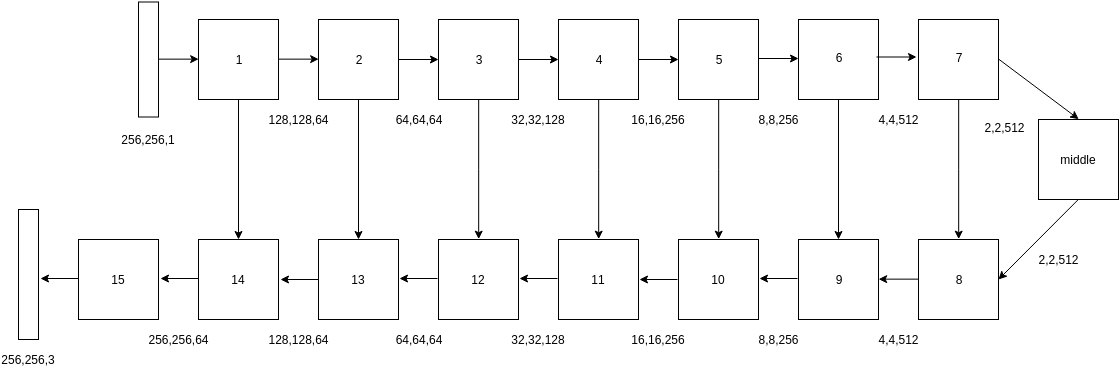

The diagram above was exported from draw.io. Its source (the exported page's mxGraphModel, read from the mxfile embedded in the PNG):
<mxGraphModel dx="2021" dy="1698" grid="1" gridSize="10" guides="1" tooltips="1" connect="1" arrows="1" fold="1" page="1" pageScale="1" pageWidth="827" pageHeight="1169" math="0" shadow="0">
  <root>
    <mxCell id="0" />
    <mxCell id="1" parent="0" />
    <mxCell id="O9sCFQ4_Dc3_shx6Iaxs-86" style="edgeStyle=orthogonalEdgeStyle;rounded=0;orthogonalLoop=1;jettySize=auto;html=1;" edge="1" parent="1" source="O9sCFQ4_Dc3_shx6Iaxs-1" target="O9sCFQ4_Dc3_shx6Iaxs-15">
      <mxGeometry relative="1" as="geometry" />
    </mxCell>
    <mxCell id="O9sCFQ4_Dc3_shx6Iaxs-1" value="" style="whiteSpace=wrap;html=1;aspect=fixed;" vertex="1" parent="1">
      <mxGeometry x="40" y="-100" width="80" height="80" as="geometry" />
    </mxCell>
    <mxCell id="O9sCFQ4_Dc3_shx6Iaxs-85" style="edgeStyle=orthogonalEdgeStyle;rounded=0;orthogonalLoop=1;jettySize=auto;html=1;" edge="1" parent="1" source="O9sCFQ4_Dc3_shx6Iaxs-2" target="O9sCFQ4_Dc3_shx6Iaxs-14">
      <mxGeometry relative="1" as="geometry" />
    </mxCell>
    <mxCell id="O9sCFQ4_Dc3_shx6Iaxs-2" value="" style="whiteSpace=wrap;html=1;aspect=fixed;" vertex="1" parent="1">
      <mxGeometry x="160" y="-100" width="80" height="80" as="geometry" />
    </mxCell>
    <mxCell id="O9sCFQ4_Dc3_shx6Iaxs-84" style="edgeStyle=orthogonalEdgeStyle;rounded=0;orthogonalLoop=1;jettySize=auto;html=1;entryX=0.5;entryY=0;entryDx=0;entryDy=0;" edge="1" parent="1" source="O9sCFQ4_Dc3_shx6Iaxs-3" target="O9sCFQ4_Dc3_shx6Iaxs-13">
      <mxGeometry relative="1" as="geometry" />
    </mxCell>
    <mxCell id="O9sCFQ4_Dc3_shx6Iaxs-3" value="" style="whiteSpace=wrap;html=1;aspect=fixed;" vertex="1" parent="1">
      <mxGeometry x="280" y="-100" width="80" height="80" as="geometry" />
    </mxCell>
    <mxCell id="O9sCFQ4_Dc3_shx6Iaxs-83" style="edgeStyle=orthogonalEdgeStyle;rounded=0;orthogonalLoop=1;jettySize=auto;html=1;entryX=0.5;entryY=0;entryDx=0;entryDy=0;" edge="1" parent="1" source="O9sCFQ4_Dc3_shx6Iaxs-4" target="O9sCFQ4_Dc3_shx6Iaxs-12">
      <mxGeometry relative="1" as="geometry" />
    </mxCell>
    <mxCell id="O9sCFQ4_Dc3_shx6Iaxs-4" value="" style="whiteSpace=wrap;html=1;aspect=fixed;" vertex="1" parent="1">
      <mxGeometry x="400" y="-100" width="80" height="80" as="geometry" />
    </mxCell>
    <mxCell id="O9sCFQ4_Dc3_shx6Iaxs-82" style="edgeStyle=orthogonalEdgeStyle;rounded=0;orthogonalLoop=1;jettySize=auto;html=1;entryX=0.5;entryY=0;entryDx=0;entryDy=0;" edge="1" parent="1" source="O9sCFQ4_Dc3_shx6Iaxs-5" target="O9sCFQ4_Dc3_shx6Iaxs-11">
      <mxGeometry relative="1" as="geometry" />
    </mxCell>
    <mxCell id="O9sCFQ4_Dc3_shx6Iaxs-5" value="" style="whiteSpace=wrap;html=1;aspect=fixed;" vertex="1" parent="1">
      <mxGeometry x="520" y="-100" width="80" height="80" as="geometry" />
    </mxCell>
    <mxCell id="O9sCFQ4_Dc3_shx6Iaxs-81" style="edgeStyle=orthogonalEdgeStyle;rounded=0;orthogonalLoop=1;jettySize=auto;html=1;" edge="1" parent="1" source="O9sCFQ4_Dc3_shx6Iaxs-6" target="O9sCFQ4_Dc3_shx6Iaxs-10">
      <mxGeometry relative="1" as="geometry" />
    </mxCell>
    <mxCell id="O9sCFQ4_Dc3_shx6Iaxs-6" value="" style="whiteSpace=wrap;html=1;aspect=fixed;" vertex="1" parent="1">
      <mxGeometry x="640" y="-100" width="80" height="80" as="geometry" />
    </mxCell>
    <mxCell id="O9sCFQ4_Dc3_shx6Iaxs-79" style="edgeStyle=orthogonalEdgeStyle;rounded=0;orthogonalLoop=1;jettySize=auto;html=1;entryX=0.5;entryY=0;entryDx=0;entryDy=0;" edge="1" parent="1" source="O9sCFQ4_Dc3_shx6Iaxs-7" target="O9sCFQ4_Dc3_shx6Iaxs-9">
      <mxGeometry relative="1" as="geometry">
        <mxPoint x="800" y="110" as="targetPoint" />
      </mxGeometry>
    </mxCell>
    <mxCell id="O9sCFQ4_Dc3_shx6Iaxs-7" value="" style="whiteSpace=wrap;html=1;aspect=fixed;" vertex="1" parent="1">
      <mxGeometry x="760" y="-100" width="80" height="80" as="geometry" />
    </mxCell>
    <mxCell id="O9sCFQ4_Dc3_shx6Iaxs-8" value="" style="whiteSpace=wrap;html=1;aspect=fixed;" vertex="1" parent="1">
      <mxGeometry x="880" width="80" height="80" as="geometry" />
    </mxCell>
    <mxCell id="O9sCFQ4_Dc3_shx6Iaxs-9" value="" style="whiteSpace=wrap;html=1;aspect=fixed;" vertex="1" parent="1">
      <mxGeometry x="760" y="120" width="80" height="80" as="geometry" />
    </mxCell>
    <mxCell id="O9sCFQ4_Dc3_shx6Iaxs-10" value="" style="whiteSpace=wrap;html=1;aspect=fixed;" vertex="1" parent="1">
      <mxGeometry x="640" y="120" width="80" height="80" as="geometry" />
    </mxCell>
    <mxCell id="O9sCFQ4_Dc3_shx6Iaxs-11" value="" style="whiteSpace=wrap;html=1;aspect=fixed;" vertex="1" parent="1">
      <mxGeometry x="520" y="120" width="80" height="80" as="geometry" />
    </mxCell>
    <mxCell id="O9sCFQ4_Dc3_shx6Iaxs-12" value="" style="whiteSpace=wrap;html=1;aspect=fixed;" vertex="1" parent="1">
      <mxGeometry x="400" y="120" width="80" height="80" as="geometry" />
    </mxCell>
    <mxCell id="O9sCFQ4_Dc3_shx6Iaxs-13" value="" style="whiteSpace=wrap;html=1;aspect=fixed;" vertex="1" parent="1">
      <mxGeometry x="280" y="120" width="80" height="80" as="geometry" />
    </mxCell>
    <mxCell id="O9sCFQ4_Dc3_shx6Iaxs-14" value="" style="whiteSpace=wrap;html=1;aspect=fixed;" vertex="1" parent="1">
      <mxGeometry x="160" y="120" width="80" height="80" as="geometry" />
    </mxCell>
    <mxCell id="O9sCFQ4_Dc3_shx6Iaxs-15" value="" style="whiteSpace=wrap;html=1;aspect=fixed;" vertex="1" parent="1">
      <mxGeometry x="40" y="120" width="80" height="80" as="geometry" />
    </mxCell>
    <mxCell id="O9sCFQ4_Dc3_shx6Iaxs-18" value="" style="rounded=0;whiteSpace=wrap;html=1;" vertex="1" parent="1">
      <mxGeometry x="-20" y="-117.5" width="20" height="115" as="geometry" />
    </mxCell>
    <mxCell id="O9sCFQ4_Dc3_shx6Iaxs-20" value="" style="rounded=0;whiteSpace=wrap;html=1;" vertex="1" parent="1">
      <mxGeometry x="-140" y="90" width="20" height="130" as="geometry" />
    </mxCell>
    <mxCell id="O9sCFQ4_Dc3_shx6Iaxs-21" value="" style="whiteSpace=wrap;html=1;aspect=fixed;" vertex="1" parent="1">
      <mxGeometry x="-80" y="120" width="80" height="80" as="geometry" />
    </mxCell>
    <mxCell id="O9sCFQ4_Dc3_shx6Iaxs-23" value="256,256,1&lt;br&gt;" style="text;html=1;strokeColor=none;fillColor=none;align=center;verticalAlign=middle;whiteSpace=wrap;rounded=0;" vertex="1" parent="1">
      <mxGeometry x="-30" y="10" width="40" height="20" as="geometry" />
    </mxCell>
    <mxCell id="O9sCFQ4_Dc3_shx6Iaxs-24" value="128,128,64" style="text;html=1;strokeColor=none;fillColor=none;align=center;verticalAlign=middle;whiteSpace=wrap;rounded=0;" vertex="1" parent="1">
      <mxGeometry x="120" y="-10" width="40" height="20" as="geometry" />
    </mxCell>
    <mxCell id="O9sCFQ4_Dc3_shx6Iaxs-25" value="64,64,64" style="text;html=1;strokeColor=none;fillColor=none;align=center;verticalAlign=middle;whiteSpace=wrap;rounded=0;" vertex="1" parent="1">
      <mxGeometry x="240" y="-10" width="40" height="20" as="geometry" />
    </mxCell>
    <mxCell id="O9sCFQ4_Dc3_shx6Iaxs-26" value="32,32,128" style="text;html=1;strokeColor=none;fillColor=none;align=center;verticalAlign=middle;whiteSpace=wrap;rounded=0;" vertex="1" parent="1">
      <mxGeometry x="360" y="-10" width="40" height="20" as="geometry" />
    </mxCell>
    <mxCell id="O9sCFQ4_Dc3_shx6Iaxs-27" value="16,16,256" style="text;html=1;strokeColor=none;fillColor=none;align=center;verticalAlign=middle;whiteSpace=wrap;rounded=0;" vertex="1" parent="1">
      <mxGeometry x="480" y="-10" width="40" height="20" as="geometry" />
    </mxCell>
    <mxCell id="O9sCFQ4_Dc3_shx6Iaxs-28" value="8,8,256" style="text;html=1;strokeColor=none;fillColor=none;align=center;verticalAlign=middle;whiteSpace=wrap;rounded=0;" vertex="1" parent="1">
      <mxGeometry x="600" y="-10" width="40" height="20" as="geometry" />
    </mxCell>
    <mxCell id="O9sCFQ4_Dc3_shx6Iaxs-29" value="4,4,512" style="text;html=1;strokeColor=none;fillColor=none;align=center;verticalAlign=middle;whiteSpace=wrap;rounded=0;" vertex="1" parent="1">
      <mxGeometry x="720" y="-10" width="40" height="20" as="geometry" />
    </mxCell>
    <mxCell id="O9sCFQ4_Dc3_shx6Iaxs-30" value="2,2,512" style="text;html=1;strokeColor=none;fillColor=none;align=center;verticalAlign=middle;whiteSpace=wrap;rounded=0;" vertex="1" parent="1">
      <mxGeometry x="827" y="-2.5" width="40" height="20" as="geometry" />
    </mxCell>
    <mxCell id="O9sCFQ4_Dc3_shx6Iaxs-31" value="2,2,512" style="text;html=1;strokeColor=none;fillColor=none;align=center;verticalAlign=middle;whiteSpace=wrap;rounded=0;" vertex="1" parent="1">
      <mxGeometry x="880" y="130" width="40" height="20" as="geometry" />
    </mxCell>
    <mxCell id="O9sCFQ4_Dc3_shx6Iaxs-32" value="4,4,512" style="text;html=1;strokeColor=none;fillColor=none;align=center;verticalAlign=middle;whiteSpace=wrap;rounded=0;" vertex="1" parent="1">
      <mxGeometry x="720" y="210" width="40" height="20" as="geometry" />
    </mxCell>
    <mxCell id="O9sCFQ4_Dc3_shx6Iaxs-33" value="8,8,256" style="text;html=1;strokeColor=none;fillColor=none;align=center;verticalAlign=middle;whiteSpace=wrap;rounded=0;" vertex="1" parent="1">
      <mxGeometry x="600" y="210" width="40" height="20" as="geometry" />
    </mxCell>
    <mxCell id="O9sCFQ4_Dc3_shx6Iaxs-34" value="16,16,256" style="text;html=1;strokeColor=none;fillColor=none;align=center;verticalAlign=middle;whiteSpace=wrap;rounded=0;" vertex="1" parent="1">
      <mxGeometry x="480" y="210" width="40" height="20" as="geometry" />
    </mxCell>
    <mxCell id="O9sCFQ4_Dc3_shx6Iaxs-35" value="32,32,128" style="text;html=1;strokeColor=none;fillColor=none;align=center;verticalAlign=middle;whiteSpace=wrap;rounded=0;" vertex="1" parent="1">
      <mxGeometry x="360" y="210" width="40" height="20" as="geometry" />
    </mxCell>
    <mxCell id="O9sCFQ4_Dc3_shx6Iaxs-36" value="64,64,64" style="text;html=1;strokeColor=none;fillColor=none;align=center;verticalAlign=middle;whiteSpace=wrap;rounded=0;" vertex="1" parent="1">
      <mxGeometry x="240" y="210" width="40" height="20" as="geometry" />
    </mxCell>
    <mxCell id="O9sCFQ4_Dc3_shx6Iaxs-37" value="128,128,64" style="text;html=1;strokeColor=none;fillColor=none;align=center;verticalAlign=middle;whiteSpace=wrap;rounded=0;" vertex="1" parent="1">
      <mxGeometry x="120" y="210" width="40" height="20" as="geometry" />
    </mxCell>
    <mxCell id="O9sCFQ4_Dc3_shx6Iaxs-38" value="1&lt;br&gt;" style="text;html=1;strokeColor=none;fillColor=none;align=center;verticalAlign=middle;whiteSpace=wrap;rounded=0;" vertex="1" parent="1">
      <mxGeometry x="60" y="-70" width="40" height="20" as="geometry" />
    </mxCell>
    <mxCell id="O9sCFQ4_Dc3_shx6Iaxs-39" value="2" style="text;html=1;strokeColor=none;fillColor=none;align=center;verticalAlign=middle;whiteSpace=wrap;rounded=0;" vertex="1" parent="1">
      <mxGeometry x="180" y="-70" width="40" height="20" as="geometry" />
    </mxCell>
    <mxCell id="O9sCFQ4_Dc3_shx6Iaxs-40" value="3" style="text;html=1;strokeColor=none;fillColor=none;align=center;verticalAlign=middle;whiteSpace=wrap;rounded=0;" vertex="1" parent="1">
      <mxGeometry x="300" y="-70" width="40" height="20" as="geometry" />
    </mxCell>
    <mxCell id="O9sCFQ4_Dc3_shx6Iaxs-41" value="4" style="text;html=1;strokeColor=none;fillColor=none;align=center;verticalAlign=middle;whiteSpace=wrap;rounded=0;" vertex="1" parent="1">
      <mxGeometry x="420" y="-70" width="40" height="20" as="geometry" />
    </mxCell>
    <mxCell id="O9sCFQ4_Dc3_shx6Iaxs-42" value="5" style="text;html=1;strokeColor=none;fillColor=none;align=center;verticalAlign=middle;whiteSpace=wrap;rounded=0;" vertex="1" parent="1">
      <mxGeometry x="540" y="-70" width="40" height="20" as="geometry" />
    </mxCell>
    <mxCell id="O9sCFQ4_Dc3_shx6Iaxs-43" value="6" style="text;html=1;strokeColor=none;fillColor=none;align=center;verticalAlign=middle;whiteSpace=wrap;rounded=0;" vertex="1" parent="1">
      <mxGeometry x="660" y="-72.5" width="40" height="20" as="geometry" />
    </mxCell>
    <mxCell id="O9sCFQ4_Dc3_shx6Iaxs-44" value="7" style="text;html=1;strokeColor=none;fillColor=none;align=center;verticalAlign=middle;whiteSpace=wrap;rounded=0;" vertex="1" parent="1">
      <mxGeometry x="780" y="-72.5" width="40" height="20" as="geometry" />
    </mxCell>
    <mxCell id="O9sCFQ4_Dc3_shx6Iaxs-45" value="middle" style="text;html=1;strokeColor=none;fillColor=none;align=center;verticalAlign=middle;whiteSpace=wrap;rounded=0;" vertex="1" parent="1">
      <mxGeometry x="900" y="30" width="40" height="20" as="geometry" />
    </mxCell>
    <mxCell id="O9sCFQ4_Dc3_shx6Iaxs-46" value="8" style="text;html=1;strokeColor=none;fillColor=none;align=center;verticalAlign=middle;whiteSpace=wrap;rounded=0;" vertex="1" parent="1">
      <mxGeometry x="780" y="150" width="40" height="20" as="geometry" />
    </mxCell>
    <mxCell id="O9sCFQ4_Dc3_shx6Iaxs-47" value="9" style="text;html=1;strokeColor=none;fillColor=none;align=center;verticalAlign=middle;whiteSpace=wrap;rounded=0;" vertex="1" parent="1">
      <mxGeometry x="660" y="150" width="40" height="20" as="geometry" />
    </mxCell>
    <mxCell id="O9sCFQ4_Dc3_shx6Iaxs-48" value="10" style="text;html=1;strokeColor=none;fillColor=none;align=center;verticalAlign=middle;whiteSpace=wrap;rounded=0;" vertex="1" parent="1">
      <mxGeometry x="540" y="150" width="40" height="20" as="geometry" />
    </mxCell>
    <mxCell id="O9sCFQ4_Dc3_shx6Iaxs-49" value="11" style="text;html=1;strokeColor=none;fillColor=none;align=center;verticalAlign=middle;whiteSpace=wrap;rounded=0;" vertex="1" parent="1">
      <mxGeometry x="420" y="150" width="40" height="20" as="geometry" />
    </mxCell>
    <mxCell id="O9sCFQ4_Dc3_shx6Iaxs-50" value="12" style="text;html=1;strokeColor=none;fillColor=none;align=center;verticalAlign=middle;whiteSpace=wrap;rounded=0;" vertex="1" parent="1">
      <mxGeometry x="300" y="150" width="40" height="20" as="geometry" />
    </mxCell>
    <mxCell id="O9sCFQ4_Dc3_shx6Iaxs-51" value="13" style="text;html=1;strokeColor=none;fillColor=none;align=center;verticalAlign=middle;whiteSpace=wrap;rounded=0;" vertex="1" parent="1">
      <mxGeometry x="180" y="150" width="40" height="20" as="geometry" />
    </mxCell>
    <mxCell id="O9sCFQ4_Dc3_shx6Iaxs-52" value="14" style="text;html=1;strokeColor=none;fillColor=none;align=center;verticalAlign=middle;whiteSpace=wrap;rounded=0;" vertex="1" parent="1">
      <mxGeometry x="60" y="150" width="40" height="20" as="geometry" />
    </mxCell>
    <mxCell id="O9sCFQ4_Dc3_shx6Iaxs-53" value="15" style="text;html=1;strokeColor=none;fillColor=none;align=center;verticalAlign=middle;whiteSpace=wrap;rounded=0;" vertex="1" parent="1">
      <mxGeometry x="-60" y="150" width="40" height="20" as="geometry" />
    </mxCell>
    <mxCell id="O9sCFQ4_Dc3_shx6Iaxs-54" value="256,256,64" style="text;html=1;strokeColor=none;fillColor=none;align=center;verticalAlign=middle;whiteSpace=wrap;rounded=0;" vertex="1" parent="1">
      <mxGeometry y="210" width="40" height="20" as="geometry" />
    </mxCell>
    <mxCell id="O9sCFQ4_Dc3_shx6Iaxs-55" value="256,256,3" style="text;html=1;strokeColor=none;fillColor=none;align=center;verticalAlign=middle;whiteSpace=wrap;rounded=0;" vertex="1" parent="1">
      <mxGeometry x="-150" y="230" width="40" height="20" as="geometry" />
    </mxCell>
    <mxCell id="O9sCFQ4_Dc3_shx6Iaxs-56" value="" style="endArrow=classic;html=1;exitX=1;exitY=0.5;exitDx=0;exitDy=0;entryX=0;entryY=0.5;entryDx=0;entryDy=0;" edge="1" parent="1" source="O9sCFQ4_Dc3_shx6Iaxs-1" target="O9sCFQ4_Dc3_shx6Iaxs-2">
      <mxGeometry width="50" height="50" relative="1" as="geometry">
        <mxPoint x="-90" y="310" as="sourcePoint" />
        <mxPoint x="-40" y="260" as="targetPoint" />
      </mxGeometry>
    </mxCell>
    <mxCell id="O9sCFQ4_Dc3_shx6Iaxs-57" value="" style="endArrow=classic;html=1;exitX=1;exitY=0.5;exitDx=0;exitDy=0;entryX=0;entryY=0.5;entryDx=0;entryDy=0;" edge="1" parent="1" source="O9sCFQ4_Dc3_shx6Iaxs-18" target="O9sCFQ4_Dc3_shx6Iaxs-1">
      <mxGeometry width="50" height="50" relative="1" as="geometry">
        <mxPoint x="10" y="-10" as="sourcePoint" />
        <mxPoint x="60" y="-60" as="targetPoint" />
      </mxGeometry>
    </mxCell>
    <mxCell id="O9sCFQ4_Dc3_shx6Iaxs-58" value="" style="endArrow=classic;html=1;exitX=1;exitY=0.5;exitDx=0;exitDy=0;entryX=0;entryY=0.5;entryDx=0;entryDy=0;" edge="1" parent="1">
      <mxGeometry width="50" height="50" relative="1" as="geometry">
        <mxPoint x="240" y="-60" as="sourcePoint" />
        <mxPoint x="280" y="-60" as="targetPoint" />
      </mxGeometry>
    </mxCell>
    <mxCell id="O9sCFQ4_Dc3_shx6Iaxs-59" value="" style="endArrow=classic;html=1;exitX=1;exitY=0.5;exitDx=0;exitDy=0;entryX=0;entryY=0.5;entryDx=0;entryDy=0;" edge="1" parent="1">
      <mxGeometry width="50" height="50" relative="1" as="geometry">
        <mxPoint x="360" y="-60" as="sourcePoint" />
        <mxPoint x="400" y="-60" as="targetPoint" />
      </mxGeometry>
    </mxCell>
    <mxCell id="O9sCFQ4_Dc3_shx6Iaxs-60" value="" style="endArrow=classic;html=1;exitX=1;exitY=0.5;exitDx=0;exitDy=0;entryX=0;entryY=0.5;entryDx=0;entryDy=0;" edge="1" parent="1">
      <mxGeometry width="50" height="50" relative="1" as="geometry">
        <mxPoint x="480" y="-60" as="sourcePoint" />
        <mxPoint x="520" y="-60" as="targetPoint" />
      </mxGeometry>
    </mxCell>
    <mxCell id="O9sCFQ4_Dc3_shx6Iaxs-61" value="" style="endArrow=classic;html=1;exitX=1;exitY=0.5;exitDx=0;exitDy=0;entryX=0;entryY=0.5;entryDx=0;entryDy=0;" edge="1" parent="1">
      <mxGeometry width="50" height="50" relative="1" as="geometry">
        <mxPoint x="600" y="-61" as="sourcePoint" />
        <mxPoint x="640" y="-61" as="targetPoint" />
      </mxGeometry>
    </mxCell>
    <mxCell id="O9sCFQ4_Dc3_shx6Iaxs-62" value="" style="endArrow=classic;html=1;exitX=1;exitY=0.5;exitDx=0;exitDy=0;entryX=0;entryY=0.5;entryDx=0;entryDy=0;" edge="1" parent="1">
      <mxGeometry width="50" height="50" relative="1" as="geometry">
        <mxPoint x="718" y="-62.5" as="sourcePoint" />
        <mxPoint x="758" y="-62.5" as="targetPoint" />
      </mxGeometry>
    </mxCell>
    <mxCell id="O9sCFQ4_Dc3_shx6Iaxs-63" value="" style="endArrow=classic;html=1;exitX=1;exitY=0.5;exitDx=0;exitDy=0;entryX=0.5;entryY=0;entryDx=0;entryDy=0;" edge="1" parent="1" source="O9sCFQ4_Dc3_shx6Iaxs-7" target="O9sCFQ4_Dc3_shx6Iaxs-8">
      <mxGeometry width="50" height="50" relative="1" as="geometry">
        <mxPoint x="728" y="-52.5" as="sourcePoint" />
        <mxPoint x="920" y="-60" as="targetPoint" />
      </mxGeometry>
    </mxCell>
    <mxCell id="O9sCFQ4_Dc3_shx6Iaxs-64" value="" style="endArrow=classic;html=1;exitX=0.5;exitY=1;exitDx=0;exitDy=0;" edge="1" parent="1" source="O9sCFQ4_Dc3_shx6Iaxs-8">
      <mxGeometry width="50" height="50" relative="1" as="geometry">
        <mxPoint x="850" y="-50" as="sourcePoint" />
        <mxPoint x="840" y="160" as="targetPoint" />
      </mxGeometry>
    </mxCell>
    <mxCell id="O9sCFQ4_Dc3_shx6Iaxs-66" value="" style="endArrow=classic;html=1;entryX=1;entryY=0.5;entryDx=0;entryDy=0;exitX=0;exitY=0.5;exitDx=0;exitDy=0;" edge="1" parent="1" source="O9sCFQ4_Dc3_shx6Iaxs-9" target="O9sCFQ4_Dc3_shx6Iaxs-10">
      <mxGeometry width="50" height="50" relative="1" as="geometry">
        <mxPoint x="750" y="160" as="sourcePoint" />
        <mxPoint x="770" y="89" as="targetPoint" />
      </mxGeometry>
    </mxCell>
    <mxCell id="O9sCFQ4_Dc3_shx6Iaxs-67" value="" style="endArrow=classic;html=1;entryX=1;entryY=0.5;entryDx=0;entryDy=0;exitX=0;exitY=0.5;exitDx=0;exitDy=0;" edge="1" parent="1">
      <mxGeometry width="50" height="50" relative="1" as="geometry">
        <mxPoint x="639" y="159" as="sourcePoint" />
        <mxPoint x="601" y="159" as="targetPoint" />
      </mxGeometry>
    </mxCell>
    <mxCell id="O9sCFQ4_Dc3_shx6Iaxs-68" value="" style="endArrow=classic;html=1;entryX=1;entryY=0.5;entryDx=0;entryDy=0;exitX=0;exitY=0.5;exitDx=0;exitDy=0;" edge="1" parent="1">
      <mxGeometry width="50" height="50" relative="1" as="geometry">
        <mxPoint x="519" y="160" as="sourcePoint" />
        <mxPoint x="481" y="160" as="targetPoint" />
      </mxGeometry>
    </mxCell>
    <mxCell id="O9sCFQ4_Dc3_shx6Iaxs-69" value="" style="endArrow=classic;html=1;entryX=1;entryY=0.5;entryDx=0;entryDy=0;exitX=0;exitY=0.5;exitDx=0;exitDy=0;" edge="1" parent="1">
      <mxGeometry width="50" height="50" relative="1" as="geometry">
        <mxPoint x="399" y="159" as="sourcePoint" />
        <mxPoint x="361" y="159" as="targetPoint" />
      </mxGeometry>
    </mxCell>
    <mxCell id="O9sCFQ4_Dc3_shx6Iaxs-70" value="" style="endArrow=classic;html=1;entryX=1;entryY=0.5;entryDx=0;entryDy=0;exitX=0;exitY=0.5;exitDx=0;exitDy=0;" edge="1" parent="1">
      <mxGeometry width="50" height="50" relative="1" as="geometry">
        <mxPoint x="279" y="159" as="sourcePoint" />
        <mxPoint x="241" y="159" as="targetPoint" />
      </mxGeometry>
    </mxCell>
    <mxCell id="O9sCFQ4_Dc3_shx6Iaxs-71" value="" style="endArrow=classic;html=1;entryX=1;entryY=0.5;entryDx=0;entryDy=0;exitX=0;exitY=0.5;exitDx=0;exitDy=0;" edge="1" parent="1">
      <mxGeometry width="50" height="50" relative="1" as="geometry">
        <mxPoint x="160" y="160" as="sourcePoint" />
        <mxPoint x="122" y="160" as="targetPoint" />
      </mxGeometry>
    </mxCell>
    <mxCell id="O9sCFQ4_Dc3_shx6Iaxs-72" value="" style="endArrow=classic;html=1;entryX=1;entryY=0.5;entryDx=0;entryDy=0;exitX=0;exitY=0.5;exitDx=0;exitDy=0;" edge="1" parent="1">
      <mxGeometry width="50" height="50" relative="1" as="geometry">
        <mxPoint x="40" y="159" as="sourcePoint" />
        <mxPoint x="2" y="159" as="targetPoint" />
      </mxGeometry>
    </mxCell>
    <mxCell id="O9sCFQ4_Dc3_shx6Iaxs-73" value="" style="endArrow=classic;html=1;entryX=1;entryY=0.5;entryDx=0;entryDy=0;exitX=0;exitY=0.5;exitDx=0;exitDy=0;" edge="1" parent="1">
      <mxGeometry width="50" height="50" relative="1" as="geometry">
        <mxPoint x="-80" y="159" as="sourcePoint" />
        <mxPoint x="-118" y="159" as="targetPoint" />
      </mxGeometry>
    </mxCell>
  </root>
</mxGraphModel>